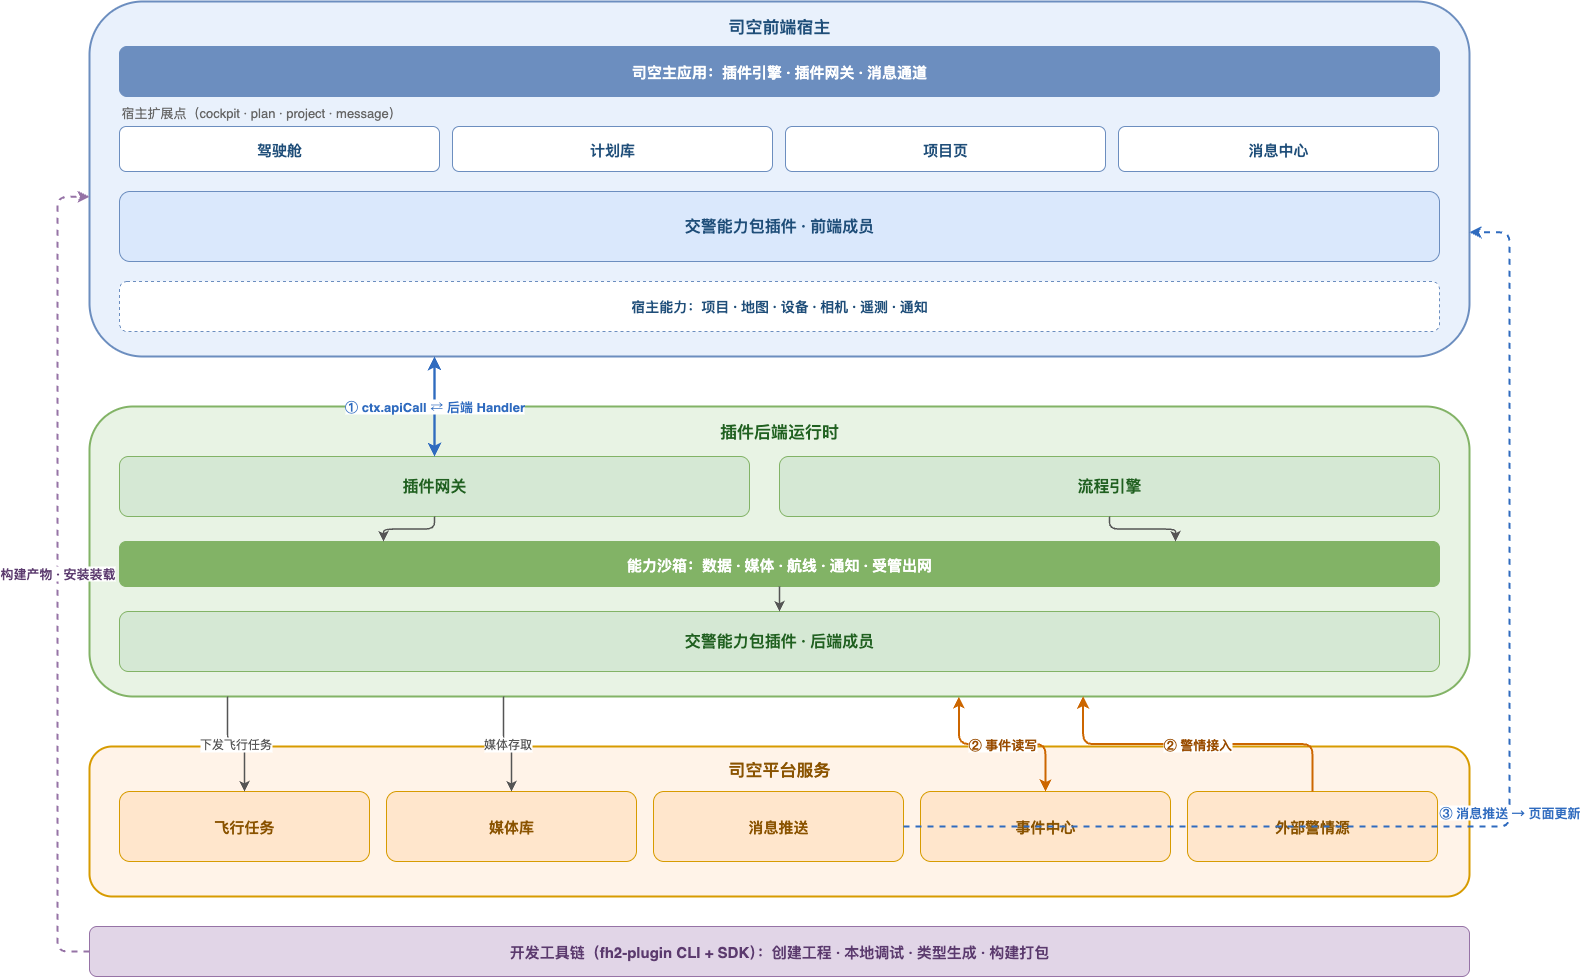

The diagram above was exported from draw.io. Its source (the exported page's mxGraphModel, read from the mxfile embedded in the PNG):
<mxGraphModel dx="3596" dy="1400" grid="1" gridSize="10" guides="1" tooltips="1" connect="1" arrows="1" fold="1" page="1" pageScale="1" pageWidth="1560" pageHeight="1200" background="#ffffff" math="0" shadow="0">
  <root>
    <mxCell id="0" />
    <mxCell id="1" parent="0" />
    <mxCell id="100" value="司空前端宿主" style="rounded=1;whiteSpace=wrap;html=1;fillColor=#E9F1FC;strokeColor=#6c8ebf;strokeWidth=2;fontSize=17;fontStyle=1;fontColor=#1F4E79;verticalAlign=top;spacingTop=8;" parent="1" vertex="1">
      <mxGeometry x="60" y="40" width="1380" height="355" as="geometry" />
    </mxCell>
    <mxCell id="110" value="司空主应用：插件引擎 · 插件网关 · 消息通道" style="rounded=1;whiteSpace=wrap;html=1;fillColor=#6c8ebf;strokeColor=#6c8ebf;fontSize=15;fontStyle=1;fontColor=#ffffff;" parent="1" vertex="1">
      <mxGeometry x="90" y="85" width="1320" height="50" as="geometry" />
    </mxCell>
    <mxCell id="130" value="宿主扩展点（cockpit · plan · project · message）" style="text;html=1;fontSize=13;fontColor=#666666;align=left;verticalAlign=middle;" parent="1" vertex="1">
      <mxGeometry x="90" y="141" width="600" height="20" as="geometry" />
    </mxCell>
    <mxCell id="121" value="驾驶舱" style="rounded=1;whiteSpace=wrap;html=1;fillColor=#ffffff;strokeColor=#6c8ebf;fontSize=15;fontStyle=1;fontColor=#1F4E79;" parent="1" vertex="1">
      <mxGeometry x="90" y="165" width="320" height="45" as="geometry" />
    </mxCell>
    <mxCell id="122" value="计划库" style="rounded=1;whiteSpace=wrap;html=1;fillColor=#ffffff;strokeColor=#6c8ebf;fontSize=15;fontStyle=1;fontColor=#1F4E79;" parent="1" vertex="1">
      <mxGeometry x="423" y="165" width="320" height="45" as="geometry" />
    </mxCell>
    <mxCell id="123" value="项目页" style="rounded=1;whiteSpace=wrap;html=1;fillColor=#ffffff;strokeColor=#6c8ebf;fontSize=15;fontStyle=1;fontColor=#1F4E79;" parent="1" vertex="1">
      <mxGeometry x="756" y="165" width="320" height="45" as="geometry" />
    </mxCell>
    <mxCell id="124" value="消息中心" style="rounded=1;whiteSpace=wrap;html=1;fillColor=#ffffff;strokeColor=#6c8ebf;fontSize=15;fontStyle=1;fontColor=#1F4E79;" parent="1" vertex="1">
      <mxGeometry x="1089" y="165" width="320" height="45" as="geometry" />
    </mxCell>
    <mxCell id="131" value="交警能力包插件 · 前端成员" style="rounded=1;whiteSpace=wrap;html=1;fillColor=#dae8fc;strokeColor=#6c8ebf;fontSize=16;fontStyle=1;fontColor=#1F4E79;" parent="1" vertex="1">
      <mxGeometry x="90" y="230" width="1320" height="70" as="geometry" />
    </mxCell>
    <mxCell id="137" value="宿主能力：项目 · 地图 · 设备 · 相机 · 遥测 · 通知" style="rounded=1;whiteSpace=wrap;html=1;fillColor=#ffffff;strokeColor=#6c8ebf;dashed=1;fontSize=14;fontStyle=1;fontColor=#1F4E79;" parent="1" vertex="1">
      <mxGeometry x="90" y="320" width="1320" height="50" as="geometry" />
    </mxCell>
    <mxCell id="200" value="插件后端运行时" style="rounded=1;whiteSpace=wrap;html=1;fillColor=#E8F3E4;strokeColor=#82b366;strokeWidth=2;fontSize=17;fontStyle=1;fontColor=#206020;verticalAlign=top;spacingTop=8;" parent="1" vertex="1">
      <mxGeometry x="60" y="445" width="1380" height="290" as="geometry" />
    </mxCell>
    <mxCell id="210" value="插件网关" style="rounded=1;whiteSpace=wrap;html=1;fillColor=#d5e8d4;strokeColor=#82b366;fontSize=16;fontStyle=1;fontColor=#206020;" parent="1" vertex="1">
      <mxGeometry x="90" y="495" width="630" height="60" as="geometry" />
    </mxCell>
    <mxCell id="211" value="流程引擎" style="rounded=1;whiteSpace=wrap;html=1;fillColor=#d5e8d4;strokeColor=#82b366;fontSize=16;fontStyle=1;fontColor=#206020;" parent="1" vertex="1">
      <mxGeometry x="750" y="495" width="660" height="60" as="geometry" />
    </mxCell>
    <mxCell id="212" value="能力沙箱：数据 · 媒体 · 航线 · 通知 · 受管出网" style="rounded=1;whiteSpace=wrap;html=1;fillColor=#82b366;strokeColor=#82b366;fontSize=15;fontStyle=1;fontColor=#ffffff;" parent="1" vertex="1">
      <mxGeometry x="90" y="580" width="1320" height="45" as="geometry" />
    </mxCell>
    <mxCell id="221" value="交警能力包插件 · 后端成员" style="rounded=1;whiteSpace=wrap;html=1;fillColor=#d5e8d4;strokeColor=#82b366;fontSize=16;fontStyle=1;fontColor=#206020;" parent="1" vertex="1">
      <mxGeometry x="90" y="650" width="1320" height="60" as="geometry" />
    </mxCell>
    <mxCell id="300" value="司空平台服务" style="rounded=1;whiteSpace=wrap;html=1;fillColor=#FFF3E8;strokeColor=#d79b00;strokeWidth=2;fontSize=17;fontStyle=1;fontColor=#8A5300;verticalAlign=top;spacingTop=6;" parent="1" vertex="1">
      <mxGeometry x="60" y="785" width="1380" height="150" as="geometry" />
    </mxCell>
    <mxCell id="311" value="飞行任务" style="rounded=1;whiteSpace=wrap;html=1;fillColor=#ffe6cc;strokeColor=#d79b00;fontSize=15;fontStyle=1;fontColor=#8A5300;" parent="1" vertex="1">
      <mxGeometry x="90" y="830" width="250" height="70" as="geometry" />
    </mxCell>
    <mxCell id="312" value="媒体库" style="rounded=1;whiteSpace=wrap;html=1;fillColor=#ffe6cc;strokeColor=#d79b00;fontSize=15;fontStyle=1;fontColor=#8A5300;" parent="1" vertex="1">
      <mxGeometry x="357" y="830" width="250" height="70" as="geometry" />
    </mxCell>
    <mxCell id="313" value="消息推送" style="rounded=1;whiteSpace=wrap;html=1;fillColor=#ffe6cc;strokeColor=#d79b00;fontSize=15;fontStyle=1;fontColor=#8A5300;" parent="1" vertex="1">
      <mxGeometry x="624" y="830" width="250" height="70" as="geometry" />
    </mxCell>
    <mxCell id="314" value="事件中心" style="rounded=1;whiteSpace=wrap;html=1;fillColor=#ffe6cc;strokeColor=#d79b00;fontSize=15;fontStyle=1;fontColor=#8A5300;" parent="1" vertex="1">
      <mxGeometry x="891" y="830" width="250" height="70" as="geometry" />
    </mxCell>
    <mxCell id="315" value="外部警情源" style="rounded=1;whiteSpace=wrap;html=1;fillColor=#ffe6cc;strokeColor=#d79b00;fontSize=15;fontStyle=1;fontColor=#8A5300;" parent="1" vertex="1">
      <mxGeometry x="1158" y="830" width="250" height="70" as="geometry" />
    </mxCell>
    <mxCell id="600" value="开发工具链（fh2-plugin CLI + SDK）：创建工程 · 本地调试 · 类型生成 · 构建打包" style="rounded=1;whiteSpace=wrap;html=1;fillColor=#E1D5E7;strokeColor=#9673A6;fontSize=15;fontStyle=1;fontColor=#5B3A6E;" parent="1" vertex="1">
      <mxGeometry x="60" y="965" width="1380" height="50" as="geometry" />
    </mxCell>
    <mxCell id="601" value="① ctx.apiCall ⇄ 后端 Handler" style="edgeStyle=orthogonalEdgeStyle;rounded=1;html=1;strokeColor=#2F6BBF;strokeWidth=2.5;startArrow=classic;startFill=1;endArrow=classic;fontSize=13;fontStyle=1;fontColor=#2F6BBF;labelBackgroundColor=#ffffff;exitX=0.25;exitY=1;entryX=0.5;entryY=0;" parent="1" source="100" target="210" edge="1">
      <mxGeometry relative="1" as="geometry" />
    </mxCell>
    <mxCell id="602" value="下发飞行任务" style="edgeStyle=orthogonalEdgeStyle;rounded=1;html=1;strokeColor=#555555;strokeWidth=1.5;fontSize=12;fontColor=#555555;labelBackgroundColor=#ffffff;exitX=0.1;exitY=1;entryX=0.5;entryY=0;" parent="1" source="200" target="311" edge="1">
      <mxGeometry relative="1" as="geometry" />
    </mxCell>
    <mxCell id="603" value="媒体存取" style="edgeStyle=orthogonalEdgeStyle;rounded=1;html=1;strokeColor=#555555;strokeWidth=1.5;fontSize=12;fontColor=#555555;labelBackgroundColor=#ffffff;exitX=0.3;exitY=1;entryX=0.5;entryY=0;" parent="1" source="200" target="312" edge="1">
      <mxGeometry relative="1" as="geometry" />
    </mxCell>
    <mxCell id="604" value="② 事件读写" style="edgeStyle=orthogonalEdgeStyle;rounded=1;html=1;strokeColor=#CC6600;strokeWidth=2;startArrow=classic;startFill=1;endArrow=classic;fontSize=13;fontStyle=1;fontColor=#994C00;labelBackgroundColor=#ffffff;exitX=0.5;exitY=0;entryX=0.63;entryY=1;" parent="1" source="314" target="200" edge="1">
      <mxGeometry relative="1" as="geometry" />
    </mxCell>
    <mxCell id="605" value="② 警情接入" style="edgeStyle=orthogonalEdgeStyle;rounded=1;html=1;strokeColor=#CC6600;strokeWidth=2;fontSize=13;fontStyle=1;fontColor=#994C00;labelBackgroundColor=#ffffff;exitX=0.5;exitY=0;entryX=0.72;entryY=1;" parent="1" source="315" target="200" edge="1">
      <mxGeometry relative="1" as="geometry" />
    </mxCell>
    <mxCell id="606" value="③ 消息推送 → 页面更新" style="edgeStyle=orthogonalEdgeStyle;rounded=1;html=1;strokeColor=#2F6BBF;strokeWidth=2;dashed=1;fontSize=13;fontStyle=1;fontColor=#2F6BBF;labelBackgroundColor=#ffffff;exitX=1;exitY=0.5;entryX=1;entryY=0.65;" parent="1" source="313" target="100" edge="1">
      <mxGeometry relative="1" as="geometry">
        <Array as="points">
          <mxPoint x="1480" y="865" />
          <mxPoint x="1480" y="270" />
        </Array>
      </mxGeometry>
    </mxCell>
    <mxCell id="607" style="edgeStyle=orthogonalEdgeStyle;rounded=1;html=1;strokeColor=#555555;strokeWidth=1.5;exitX=0.5;exitY=1;entryX=0.2;entryY=0;" parent="1" source="210" target="212" edge="1">
      <mxGeometry relative="1" as="geometry" />
    </mxCell>
    <mxCell id="608" style="edgeStyle=orthogonalEdgeStyle;rounded=1;html=1;strokeColor=#555555;strokeWidth=1.5;exitX=0.5;exitY=1;entryX=0.8;entryY=0;" parent="1" source="211" target="212" edge="1">
      <mxGeometry relative="1" as="geometry" />
    </mxCell>
    <mxCell id="609" style="edgeStyle=orthogonalEdgeStyle;rounded=1;html=1;strokeColor=#555555;strokeWidth=1.5;exitX=0.5;exitY=1;entryX=0.5;entryY=0;" parent="1" source="212" target="221" edge="1">
      <mxGeometry relative="1" as="geometry" />
    </mxCell>
    <mxCell id="613" value="构建产物 · 安装装载" style="edgeStyle=orthogonalEdgeStyle;rounded=1;html=1;strokeColor=#9673A6;strokeWidth=2;dashed=1;fontSize=13;fontStyle=1;fontColor=#5B3A6E;labelBackgroundColor=#ffffff;exitX=0;exitY=0.5;entryX=0;entryY=0.55;" parent="1" source="600" target="100" edge="1">
      <mxGeometry relative="1" as="geometry">
        <Array as="points">
          <mxPoint x="28" y="990" />
          <mxPoint x="28" y="235" />
        </Array>
      </mxGeometry>
    </mxCell>
  </root>
</mxGraphModel>